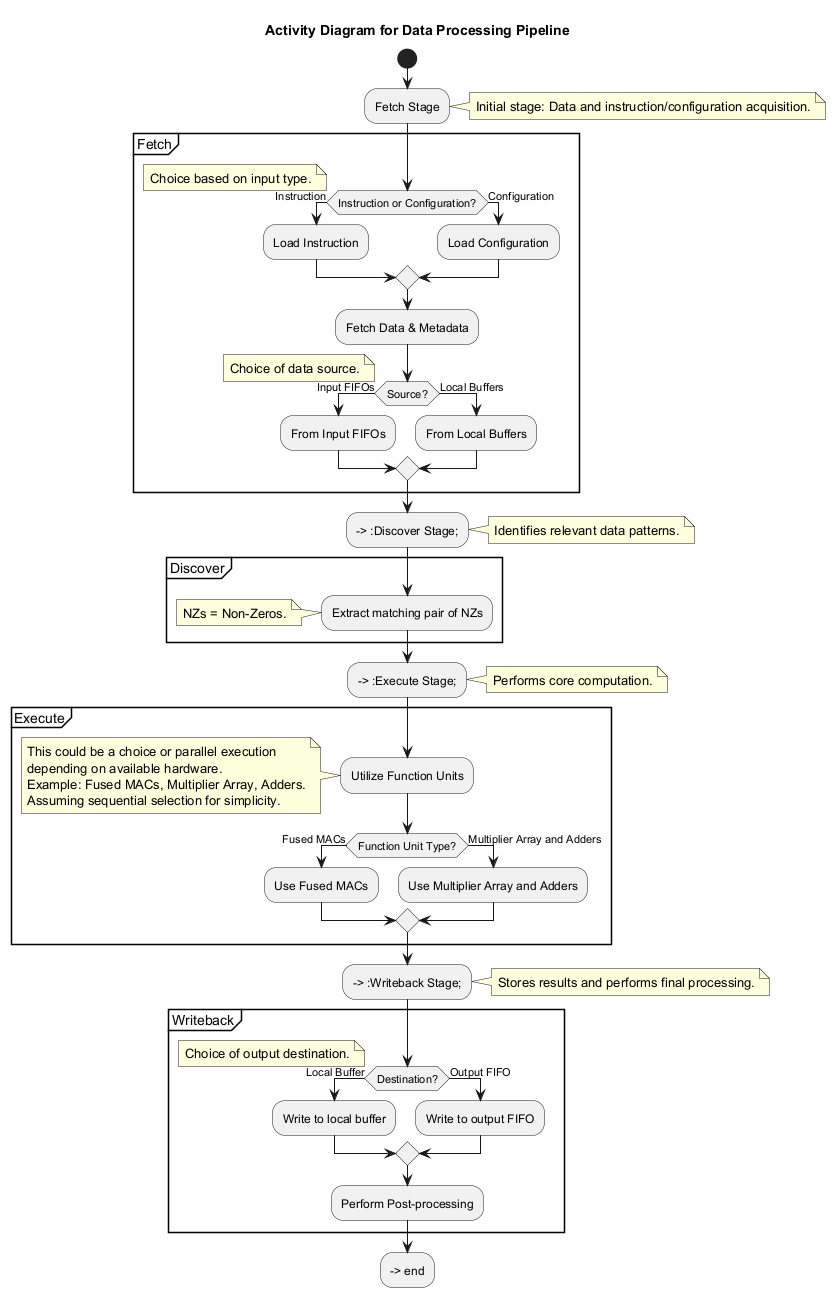

The diagram above was rendered by PlantUML. Its source (embedded in the PNG):
@startuml
title Activity Diagram for Data Processing Pipeline

start

:Fetch Stage;
note right: Initial stage: Data and instruction/configuration acquisition.

partition Fetch {
  if (Instruction or Configuration?) then (Instruction)
    :Load Instruction;
  else (Configuration)
    :Load Configuration;
  endif
  note left: Choice based on input type.

  :Fetch Data & Metadata;
  if (Source?) then (Input FIFOs)
    :From Input FIFOs;
  else (Local Buffers)
    :From Local Buffers;
  endif
  note left: Choice of data source.
}

--> :Discover Stage;
note right: Identifies relevant data patterns.
partition Discover {
  :Extract matching pair of NZs;
  note left: NZs = Non-Zeros.
}

--> :Execute Stage;
note right: Performs core computation.
partition Execute {
  :Utilize Function Units;
  note left
    This could be a choice or parallel execution
    depending on available hardware.
    Example: Fused MACs, Multiplier Array, Adders.
    Assuming sequential selection for simplicity.
  end note
  if (Function Unit Type?) then (Fused MACs)
    :Use Fused MACs;
  else (Multiplier Array and Adders)
    :Use Multiplier Array and Adders;
  endif
}

--> :Writeback Stage;
note right: Stores results and performs final processing.
partition Writeback {
  if (Destination?) then (Local Buffer)
    :Write to local buffer;
  else (Output FIFO)
    :Write to output FIFO;
  endif
  note left: Choice of output destination.

  :Perform Post-processing;
}

--> end
@enduml